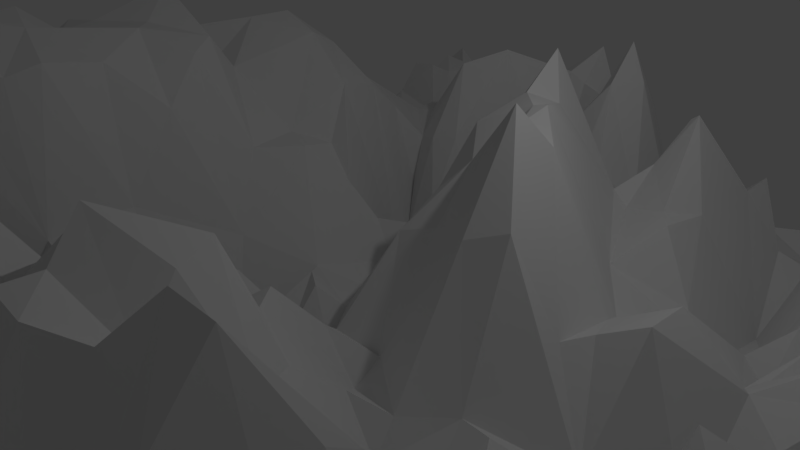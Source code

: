# Source: mountains1.blend  (saved by Blender 2.78.0; exported with 4.5.12 LTS)
import bpy
from mathutils import Matrix  # noqa: F401  (used for matrix-valued properties, if any)

bpy.ops.wm.read_factory_settings(use_empty=True)
scene = bpy.context.scene
scene.name = 'Scene'

# ---- collections
col_collection_1 = bpy.data.collections.new('Collection 1'); scene.collection.children.link(col_collection_1)

# ---- world
world_world = bpy.data.worlds.new('World'); scene.world = world_world
world_world.color = (0.05088, 0.05088, 0.05088)
world_world.use_sun_shadow = False
world_world.sun_shadow_jitter_overblur = 0.0
world_world.cycles.sampling_method = 'MANUAL'

# ---- cameras
cam_camera = bpy.data.cameras.new('Camera')
cam_camera.clip_end = 100.0
cam_camera.lens = 35.0
cam_camera.sensor_width = 32.0
cam_camera.sensor_height = 18.0
cam_camera.ortho_scale = 7.314
cam_camera.dof.focus_distance = 0.0
cam_camera.dof.aperture_fstop = 128.0

# ---- lights
light_lamp = bpy.data.lights.new('Lamp', 'POINT')
light_lamp.transmission_factor = 0.0
light_lamp.cutoff_distance = 30.0
light_lamp.energy = 100.0
light_lamp.shadow_buffer_clip_start = 1.001
light_lamp.shadow_soft_size = 0.1
light_lamp.shadow_maximum_resolution = 0.006
light_lamp.use_absolute_resolution = True

# ---- meshes
me_plane = bpy.data.meshes.new('Plane')
me_plane.from_pydata([(-1.0, -1.0, -0.148), (1.0, -1.0, -0.148), (-1.0, 1.0, -0.148), (1.0, 1.0, -0.148), (-1.0, 0.0, -0.1745), (0.0, -1.0, -0.1529), (1.0, 0.0, -0.1745), (0.0, 1.0, -0.1529), (0.0, 0.0, 0.01569), (-1.0, -0.5, -0.06275), (0.5, -1.0, -0.1735), (1.0, 0.5, -0.1), (-0.5, 1.0, 0.0), (-1.0, 0.5, -0.1), (-0.5, -1.0, 0.0), (1.0, -0.5, -0.06275), (0.5, 1.0, -0.1735), (0.0, 0.5, 0.2902), (0.0, -0.5, 0.3294), (-0.5, 0.0, 0.2275), (0.5, 0.0, -0.0951), (0.5, -0.5, -0.05098), (-0.5, -0.5, -0.1608), (-0.5, 0.5, 0.1118), (0.5, 0.5, -0.04902), (-1.0, -0.75, -0.1235), (0.75, -1.0, -0.04902), (1.0, 0.75, 0.02353), (-0.75, 1.0, 0.1137), (-1.0, 0.25, -0.1368), (-0.25, -1.0, 0.03137), (1.0, -0.25, -0.07843), (0.25, 1.0, -0.149), (0.0, 0.75, 0.1794), (0.0, -0.25, 0.1368), (-0.75, 0.0, 0.4137), (0.25, 0.0, 0.2216), (-1.0, -0.25, -0.07843), (0.25, -1.0, -0.149), (1.0, 0.25, -0.1368), (-0.25, 1.0, 0.03137), (-1.0, 0.75, 0.02353), (-0.75, -1.0, 0.1137), (1.0, -0.75, -0.1235), (0.75, 1.0, -0.04902), (0.0, 0.25, 0.2882), (0.0, -0.75, 0.09559), (-0.25, 0.0, -0.07451), (0.75, 0.0, -0.01176), (0.5, -0.25, -0.08775), (0.5, -0.75, -0.03529), (0.25, -0.5, 0.3353), (0.75, -0.5, -0.198), (-0.5, -0.25, 0.1113), (-0.5, -0.75, 0.2338), (-0.75, -0.5, 0.1314), (-0.25, -0.5, 0.2373), (-0.5, 0.75, 0.01961), (-0.5, 0.25, 0.199), (-0.75, 0.5, 0.1039), (-0.25, 0.5, -0.06863), (0.5, 0.75, -0.01275), (0.5, 0.25, 0.009314), (0.25, 0.5, 0.08824), (0.75, 0.5, 0.3784), (0.75, 0.25, -0.1216), (0.25, 0.25, 0.1059), (0.25, 0.75, 0.05686), (-0.25, 0.25, -0.1333), (-0.75, 0.25, 0.3294), (-0.75, 0.75, 1.192e-07), (-0.25, -0.75, 0.3176), (-0.75, -0.75, 0.0451), (-0.75, -0.25, 0.4245), (0.75, -0.75, -0.04804), (0.25, -0.75, -0.07549), (0.25, -0.25, -0.04706), (0.75, -0.25, -0.07745), (-0.25, -0.25, -0.08529), (-0.25, 0.75, 0.2147), (0.75, 0.75, 0.09804), (-1.0, -0.875, -0.126), (0.875, -1.0, -0.1387), (1.0, 0.875, -0.07181), (-0.875, 1.0, -0.01912), (-1.0, 0.125, -0.1904), (-0.125, -1.0, 0.02843), (1.0, -0.125, -0.1096), (0.125, 1.0, -0.1858), (0.0, 0.875, 0.0424), (0.0, -0.125, 0.01029), (-0.875, 0.0, 0.1721), (0.125, 0.0, 0.1294), (-1.0, -0.375, -0.1022), (0.375, -1.0, -0.08529), (1.0, 0.375, 0.07745), (-0.375, 1.0, 0.1279), (-1.0, 0.625, 0.06961), (-0.625, -1.0, 0.01029), (1.0, -0.625, -0.03137), (0.625, 1.0, 0.02892), (0.0, 0.375, 0.3206), (0.0, -0.625, 0.1414), (-0.375, 0.0, -0.04902), (0.625, 0.0, 0.01716), (0.5, -0.125, -0.08578), (0.5, -0.625, 0.02941), (0.125, -0.5, 0.1892), (0.625, -0.5, -0.1176), (-0.5, -0.125, 0.1892), (-0.5, -0.625, 0.02059), (-0.875, -0.5, 0.02353), (-0.375, -0.5, -0.07353), (-0.5, 0.875, 0.007843), (-0.5, 0.375, 0.1958), (-0.875, 0.5, 0.0549), (-0.375, 0.5, 0.06863), (0.5, 0.875, -0.1365), (0.5, 0.375, -0.1147), (0.125, 0.5, 0.04118), (0.625, 0.5, 0.102), (-1.0, -0.625, -0.03137), (0.625, -1.0, 0.02892), (1.0, 0.625, 0.06961), (-0.625, 1.0, 0.01029), (-1.0, 0.375, 0.07745), (-0.375, -1.0, 0.1279), (1.0, -0.375, -0.1022), (0.375, 1.0, -0.08529), (0.0, 0.625, 0.05784), (0.0, -0.375, 0.1887), (-0.625, 0.0, 0.373), (0.375, 0.0, -0.04461), (-1.0, -0.125, -0.1096), (0.125, -1.0, -0.1858), (1.0, 0.125, -0.1904), (-0.125, 1.0, 0.02843), (-1.0, 0.875, -0.07181), (-0.875, -1.0, -0.01912), (1.0, -0.875, -0.126), (0.875, 1.0, -0.1387), (0.0, 0.125, 0.1694), (0.0, -0.875, -0.04412), (-0.125, 0.0, -0.1294), (0.875, 0.0, -0.2083), (0.5, -0.375, -0.1782), (0.5, -0.875, -0.1221), (0.375, -0.5, 0.01471), (0.875, -0.5, -0.1853), (-0.5, -0.375, 0.05025), (-0.5, -0.875, 0.2054), (-0.625, -0.5, 0.3186), (-0.125, -0.5, 0.2225), (-0.5, 0.625, 0.07451), (-0.5, 0.125, 0.162), (-0.625, 0.5, 0.1029), (-0.125, 0.5, -0.07157), (0.5, 0.625, 0.02132), (0.5, 0.125, -0.02672), (0.375, 0.5, -0.1578), (0.875, 0.5, 0.1137), (0.75, 0.375, 0.08235), (0.75, 0.125, -0.1265), (0.625, 0.25, -0.007843), (0.875, 0.25, -0.1417), (0.25, 0.375, -0.0009804), (0.25, 0.125, 0.2044), (0.125, 0.25, 0.3412), (0.375, 0.25, 0.02549), (0.25, 0.875, 0.05294), (0.25, 0.625, 0.06471), (0.125, 0.75, 0.1044), (0.375, 0.75, -0.188), (-0.25, 0.375, -0.1843), (-0.25, 0.125, -0.1093), (-0.375, 0.25, 0.03995), (-0.125, 0.25, 0.07059), (-0.75, 0.375, 0.2162), (-0.75, 0.125, 0.3377), (-0.875, 0.25, 0.2615), (-0.625, 0.25, 0.3199), (-0.75, 0.875, -0.05049), (-0.75, 0.625, -0.03578), (-0.875, 0.75, -0.05098), (-0.625, 0.75, 0.1392), (-0.25, -0.625, 0.3387), (-0.25, -0.875, 0.2152), (-0.375, -0.75, -0.003922), (-0.125, -0.75, 0.3245), (-0.75, -0.625, 0.05637), (-0.75, -0.875, -0.06176), (-0.875, -0.75, 0.03358), (-0.625, -0.75, 0.02623), (-0.75, -0.125, 0.3657), (-0.75, -0.375, 0.3029), (-0.875, -0.25, 0.08235), (-0.625, -0.25, 0.4049), (0.75, -0.625, -0.2113), (0.75, -0.875, -0.1515), (0.625, -0.75, -0.08162), (0.875, -0.75, -0.03946), (0.25, -0.625, 0.1221), (0.25, -0.875, -0.1907), (0.125, -0.75, 0.07059), (0.375, -0.75, -0.1985), (0.25, -0.125, -0.04804), (0.25, -0.375, 0.05343), (0.125, -0.25, 0.04338), (0.375, -0.25, -0.0125), (0.75, -0.125, -0.01471), (0.75, -0.375, -0.1657), (0.625, -0.25, -0.02892), (0.875, -0.25, -0.1147), (-0.25, -0.125, -0.2265), (-0.25, -0.375, 0.005882), (-0.375, -0.25, -0.08333), (-0.125, -0.25, 0.1382), (-0.25, 0.875, 0.1407), (-0.25, 0.625, 0.04412), (-0.375, 0.75, 0.1767), (-0.125, 0.75, 0.1547), (0.75, 0.875, -0.06029), (0.75, 0.625, 0.2029), (0.625, 0.75, 0.08824), (0.875, 0.75, 0.1716), (0.875, 0.625, -0.03971), (0.625, 0.625, 0.07843), (0.625, 0.875, 0.05245), (-0.125, 0.625, 0.06471), (-0.375, 0.625, 0.2297), (-0.375, 0.875, 0.1069), (-0.125, -0.375, 0.1636), (-0.375, -0.375, 0.03787), (-0.375, -0.125, -0.08272), (0.875, -0.375, -0.1255), (0.625, -0.375, -0.1026), (0.625, -0.125, 0.1433), (0.375, -0.375, 0.1362), (0.125, -0.375, 0.3085), (0.125, -0.125, -0.08248), (0.375, -0.875, -0.1016), (0.125, -0.875, -0.0924), (0.125, -0.625, 0.2866), (0.875, -0.875, -0.1047), (0.625, -0.875, -0.0009804), (0.625, -0.625, -0.1513), (-0.625, -0.375, 0.3825), (-0.875, -0.375, -0.01838), (-0.875, -0.125, 0.1381), (-0.625, -0.875, 0.01532), (-0.875, -0.875, -0.1037), (-0.875, -0.625, 0.04069), (-0.125, -0.875, 0.1359), (-0.375, -0.875, 0.401), (-0.375, -0.625, -0.04179), (-0.625, 0.625, -0.03088), (-0.875, 0.625, -0.07953), (-0.875, 0.875, -0.08284), (-0.625, 0.125, 0.2605), (-0.875, 0.125, 0.2504), (-0.875, 0.375, 0.1852), (-0.125, 0.125, -0.0239), (-0.375, 0.125, 0.03676), (-0.375, 0.375, -0.1626), (0.375, 0.625, -0.2094), (0.125, 0.625, 0.1176), (0.125, 0.875, -0.08272), (0.375, 0.125, 0.06961), (0.125, 0.125, 0.3275), (0.125, 0.375, 0.1893), (0.875, 0.125, -0.1363), (0.625, 0.125, -0.1817), (0.625, 0.375, 0.09265), (0.875, 0.375, -0.09547), (0.375, 0.375, -0.05686), (0.375, 0.875, -0.1191), (-0.125, 0.375, 0.1564), (-0.625, 0.375, 0.2817), (-0.625, 0.875, 0.1168), (-0.125, -0.625, 0.4053), (-0.625, -0.625, -0.07463), (-0.625, -0.125, 0.3741), (0.875, -0.625, -0.1632), (0.375, -0.625, -0.07365), (0.375, -0.125, 0.009314), (0.875, -0.125, -0.2108), (-0.125, -0.125, -0.0625), (-0.125, 0.875, 0.1109), (0.875, 0.875, 0.04939), (-1.0, -0.9375, -0.1687), (0.9375, -1.0, -0.1748), (1.0, 0.9375, -0.1237), (-0.9375, 1.0, -0.09118), (-1.0, 0.0625, -0.1449), (-0.0625, -1.0, -0.05441), (1.0, -0.0625, -0.1626), (0.0625, 1.0, -0.2113), (0.0, 0.9375, -0.06924), (0.0, -0.0625, -0.09914), (-0.9375, 0.0, -0.01152), (0.0625, 0.0, 0.04485), (-1.0, -0.4375, -0.1233), (0.4375, -1.0, -0.06397), (1.0, 0.4375, 0.02365), (-0.4375, 1.0, 0.06495), (-1.0, 0.5625, 0.05), (-0.5625, -1.0, -0.001961), (1.0, -0.5625, -0.07733), (0.5625, 1.0, -0.1132), (0.0, 0.4375, 0.3703), (0.0, -0.5625, 0.208), (-0.4375, 0.0, 0.04142), (0.5625, 0.0, 0.01961), (0.5, -0.0625, -0.1196), (0.5, -0.5625, 0.003431), (0.0625, -0.5, 0.3892), (0.5625, -0.5, -0.1588), (-0.5, -0.0625, 0.2065), (-0.5, -0.5625, -0.245), (-0.9375, -0.5, -0.01765), (-0.4375, -0.5, -0.2294), (-0.5, 0.9375, 0.01103), (-0.5, 0.4375, 0.188), (-0.9375, 0.5, -0.08824), (-0.4375, 0.5, -0.06176), (0.5, 0.9375, -0.155), (0.5, 0.4375, -0.1426), (0.0625, 0.5, 0.1696), (0.5625, 0.5, -0.04069), (-1.0, -0.6875, -0.09902), (0.6875, -1.0, -0.01863), (1.0, 0.6875, 0.02941), (-0.6875, 1.0, 0.07181), (-1.0, 0.3125, -0.1082), (-0.3125, -1.0, 0.1451), (1.0, -0.3125, -0.06213), (0.3125, 1.0, -0.09485), (0.0, 0.6875, 0.1488), (0.0, -0.3125, 0.1045), (-0.6875, 0.0, 0.3895), (0.3125, 0.0, 0.1255), (-1.0, -0.1875, -0.05564), (0.1875, -1.0, -0.1983), (1.0, 0.1875, -0.1792), (-0.1875, 1.0, 0.03701), (-1.0, 0.8125, -0.02463), (-0.8125, -1.0, 0.06471), (1.0, -0.8125, -0.2385), (0.8125, 1.0, -0.06299), (0.0, 0.1875, 0.2032), (0.0, -0.8125, 0.04436), (-0.1875, 0.0, -0.04534), (0.8125, 0.0, -0.1282), (0.5, -0.3125, -0.1621), (0.5, -0.8125, -0.07868), (0.3125, -0.5, 0.3132), (0.8125, -0.5, -0.1789), (-0.5, -0.3125, 0.05294), (-0.5, -0.8125, 0.2463), (-0.6875, -0.5, 0.3265), (-0.1875, -0.5, 0.1152), (-0.5, 0.6875, 0.04706), (-0.5, 0.1875, 0.1241), (-0.6875, 0.5, 0.08824), (-0.1875, 0.5, -0.2608), (0.5, 0.6875, 0.001348), (0.5, 0.1875, 0.03995), (0.3125, 0.5, -0.0299), (0.8125, 0.5, 0.2799), (0.75, 0.4375, 0.2797), (0.75, 0.1875, -0.1902), (0.5625, 0.25, -0.005515), (0.8125, 0.25, -0.1446), (0.25, 0.4375, 0.0674), (0.25, 0.1875, 0.1752), (0.0625, 0.25, 0.2984), (0.3125, 0.25, 0.001471), (0.25, 0.9375, -0.0848), (0.25, 0.6875, 0.06225), (0.0625, 0.75, -0.04779), (0.3125, 0.75, -0.1077), (-0.25, 0.4375, -0.1775), (-0.25, 0.1875, -0.1125), (-0.4375, 0.25, 0.1042), (-0.1875, 0.25, -0.04865), (-0.75, 0.4375, 0.1723), (-0.75, 0.1875, 0.326), (-0.9375, 0.25, 0.08431), (-0.6875, 0.25, 0.3447), (-0.75, 0.9375, -0.02941), (-0.75, 0.6875, 0.0152), (-0.9375, 0.75, -0.14), (-0.6875, 0.75, 0.131), (-0.25, -0.5625, 0.3728), (-0.25, -0.8125, 0.2422), (-0.4375, -0.75, 0.1749), (-0.1875, -0.75, 0.3945), (-0.75, -0.5625, 0.09044), (-0.75, -0.8125, 0.04363), (-0.9375, -0.75, -0.0951), (-0.6875, -0.75, 0.07794), (-0.75, -0.0625, 0.3784), (-0.75, -0.3125, 0.3718), (-0.9375, -0.25, -0.0002451), (-0.6875, -0.25, 0.3912), (0.75, -0.5625, -0.1846), (0.75, -0.8125, -0.1196), (0.5625, -0.75, 0.02892), (0.8125, -0.75, -0.02929), (0.25, -0.5625, 0.3184), (0.25, -0.8125, -0.1321), (0.0625, -0.75, 0.0663), (0.3125, -0.75, -0.03321), (0.25, -0.0625, 0.09289), (0.25, -0.3125, -0.0152), (0.0625, -0.25, 0.09914), (0.3125, -0.25, -0.07218), (0.75, -0.0625, -0.02917), (0.75, -0.3125, -0.1235), (0.5625, -0.25, -0.1528), (0.8125, -0.25, -0.1658), (-0.25, -0.0625, -0.09926), (-0.25, -0.3125, -0.02426), (-0.4375, -0.25, 0.001225), (-0.1875, -0.25, -0.07402), (-0.25, 0.9375, 0.04436), (-0.25, 0.6875, 0.1534), (-0.4375, 0.75, 0.1039), (-0.1875, 0.75, 0.002451), (0.75, 0.9375, -0.02892), (0.75, 0.6875, 0.1787), (0.5625, 0.75, -0.0538), (0.8125, 0.75, -0.001593), (-1.0, -0.8125, -0.2385), (0.8125, -1.0, -0.06299), (1.0, 0.8125, -0.02463), (-0.8125, 1.0, 0.06471), (-1.0, 0.1875, -0.1792), (-0.1875, -1.0, 0.03701), (1.0, -0.1875, -0.05564), (0.1875, 1.0, -0.1983), (0.0, 0.8125, 0.1463), (0.0, -0.1875, 0.09498), (-0.8125, 0.0, 0.3186), (0.1875, 0.0, 0.2152), (-1.0, -0.3125, -0.06213), (0.3125, -1.0, -0.09485), (1.0, 0.3125, -0.1082), (-0.3125, 1.0, 0.1451), (-1.0, 0.6875, 0.02941), (-0.6875, -1.0, 0.07181), (1.0, -0.6875, -0.09902), (0.6875, 1.0, -0.01863), (0.0, 0.3125, 0.2686), (0.0, -0.6875, 0.121), (-0.3125, 0.0, -0.1701), (0.6875, 0.0, 0.09044), (0.5, -0.1875, -0.07488), (0.5, -0.6875, -0.007721), (0.1875, -0.5, 0.2255), (0.6875, -0.5, -0.1735), (-0.5, -0.1875, 0.1082), (-0.5, -0.6875, 0.1344), (-0.8125, -0.5, 0.04902), (-0.3125, -0.5, 0.1377), (-0.5, 0.8125, -0.01801), (-0.5, 0.3125, 0.2516), (-0.8125, 0.5, 0.123), (-0.3125, 0.5, 0.0451), (0.5, 0.8125, -0.1156), (0.5, 0.3125, -0.05245), (0.1875, 0.5, 0.03971), (0.6875, 0.5, 0.2363), (-1.0, -0.5625, -0.07733), (0.5625, -1.0, -0.1132), (1.0, 0.5625, 0.05), (-0.5625, 1.0, -0.001961), (-1.0, 0.4375, 0.02365), (-0.4375, -1.0, 0.06495), (1.0, -0.4375, -0.1233), (0.4375, 1.0, -0.06397), (0.0, 0.5625, 0.1616), (0.0, -0.4375, 0.2616), (-0.5625, 0.0, 0.3444), (0.4375, 0.0, -0.1787), (-1.0, -0.0625, -0.1626), (0.0625, -1.0, -0.2113), (1.0, 0.0625, -0.1449), (-0.0625, 1.0, -0.05441), (-1.0, 0.9375, -0.1237), (-0.9375, -1.0, -0.09118), (1.0, -0.9375, -0.1687), (0.9375, 1.0, -0.1748), (0.0, 0.0625, 0.1313), (0.0, -0.9375, -0.1613), (-0.0625, 0.0, -0.006863), (0.9375, 0.0, -0.2292), (0.5, -0.4375, -0.09363), (0.5, -0.9375, -0.1375), (0.4375, -0.5, -0.1181), (0.9375, -0.5, -0.1559), (-0.5, -0.4375, -0.05), (-0.5, -0.9375, 0.1325), (-0.5625, -0.5, 0.1221), (-0.0625, -0.5, 0.275), (-0.5, 0.5625, 0.04755), (-0.5, 0.0625, 0.1906), (-0.5625, 0.5, 0.1637), (-0.0625, 0.5, 0.1574), (0.5, 0.5625, -0.001348), (0.5, 0.0625, -0.1993), (0.4375, 0.5, -0.1196), (0.9375, 0.5, -0.04804), (0.75, 0.3125, -0.0527), (0.75, 0.0625, -0.001471), (0.6875, 0.25, -0.05502), (0.9375, 0.25, -0.1631), (0.25, 0.3125, 0.004412), (0.25, 0.0625, 0.2767), (0.1875, 0.25, 0.2294), (0.4375, 0.25, 0.06703), (0.25, 0.8125, 0.04044), (0.25, 0.5625, 0.06642), (0.1875, 0.75, 0.1456), (0.4375, 0.75, -0.02929), (-0.25, 0.3125, -0.04363), (-0.25, 0.0625, -0.05662), (-0.3125, 0.25, -0.009436), (-0.0625, 0.25, 0.1838), (-0.75, 0.3125, 0.2569), (-0.75, 0.0625, 0.3975), (-0.8125, 0.25, 0.2059), (-0.5625, 0.25, 0.2539), (-0.75, 0.8125, 0.009804), (-0.75, 0.5625, 0.04951), (-0.8125, 0.75, -0.0875), (-0.5625, 0.75, -0.003554), (-0.25, -0.6875, 0.3326), (-0.25, -0.9375, 0.1223), (-0.3125, -0.75, 0.1173), (-0.0625, -0.75, 0.1631), (-0.75, -0.6875, 0.05956), (-0.75, -0.9375, 0.08554), (-0.8125, -0.75, -0.01127), (-0.5625, -0.75, 0.1804), (-0.75, -0.1875, 0.3659), (-0.75, -0.4375, 0.174), (-0.8125, -0.25, 0.2798), (-0.5625, -0.25, 0.3598), (0.75, -0.6875, -0.08309), (0.75, -0.9375, -0.1154), (0.6875, -0.75, -0.05625), (0.9375, -0.75, -0.1744), (0.25, -0.6875, -0.001961), (0.25, -0.9375, -0.1157), (0.1875, -0.75, -0.03676), (0.4375, -0.75, -0.1402), (0.25, -0.1875, -0.1132), (0.25, -0.4375, 0.1895), (0.1875, -0.25, -0.02904), (0.4375, -0.25, -0.01458), (0.75, -0.1875, -0.04436), (0.75, -0.4375, -0.1667), (0.6875, -0.25, -0.01814), (0.9375, -0.25, -0.09461), (-0.25, -0.1875, -0.1603), (-0.25, -0.4375, 0.05392), (-0.3125, -0.25, -0.1463), (-0.0625, -0.25, 0.0348), (-0.25, 0.8125, 0.1949), (-0.25, 0.5625, -0.05956), (-0.3125, 0.75, 0.2289), (-0.0625, 0.75, 0.2833), (0.75, 0.8125, 0.02941), (0.75, 0.5625, 0.2713), (0.6875, 0.75, 0.2085), (0.9375, 0.75, 0.124), (0.875, 0.6875, 0.09755), (0.875, 0.5625, 0.004779), (0.8125, 0.625, 0.08781), (0.9375, 0.625, 0.1745), (0.625, 0.6875, 0.05913), (0.625, 0.5625, 0.08554), (0.5625, 0.625, -0.0492), (0.6875, 0.625, 0.2127), (0.625, 0.9375, 0.05515), (0.625, 0.8125, 0.07629), (0.5625, 0.875, -0.05496), (0.6875, 0.875, 0.15), (-0.125, 0.6875, 0.1819), (-0.125, 0.5625, -0.1106), (-0.1875, 0.625, 0.04939), (-0.0625, 0.625, 0.09853), (-0.375, 0.6875, 0.2098), (-0.375, 0.5625, 0.1974), (-0.4375, 0.625, 0.151), (-0.3125, 0.625, 0.2319), (-0.375, 0.9375, 0.03603), (-0.375, 0.8125, 0.1713), (-0.4375, 0.875, 0.1072), (-0.3125, 0.875, 0.1245), (-0.125, -0.3125, 0.1313), (-0.125, -0.4375, 0.135), (-0.1875, -0.375, 0.05392), (-0.0625, -0.375, 0.1667), (-0.375, -0.3125, -0.0367), (-0.375, -0.4375, -0.08799), (-0.4375, -0.375, 0.05803), (-0.3125, -0.375, 0.01091), (-0.375, -0.0625, -0.06275), (-0.375, -0.1875, -0.1027), (-0.4375, -0.125, 0.01556), (-0.3125, -0.125, -0.2273), (0.875, -0.3125, -0.1066), (0.875, -0.4375, -0.1773), (0.8125, -0.375, -0.1127), (0.9375, -0.375, -0.1458), (0.625, -0.3125, -0.1522), (0.625, -0.4375, -0.1029), (0.5625, -0.375, -0.1451), (0.6875, -0.375, -0.1466), (0.625, -0.0625, 0.1458), (0.625, -0.1875, 0.05423), (0.5625, -0.125, -0.07255), (0.6875, -0.125, 0.09706), (0.375, -0.3125, 0.09338), (0.375, -0.4375, 0.08241), (0.3125, -0.375, 0.1019), (0.4375, -0.375, -0.1232), (0.125, -0.3125, 0.1342), (0.125, -0.4375, 0.2867), (0.0625, -0.375, 0.2773), (0.1875, -0.375, 0.1084), (0.125, -0.0625, 0.03652), (0.125, -0.1875, -0.01955), (0.0625, -0.125, -0.07984), (0.1875, -0.125, -0.01814), (0.375, -0.8125, -0.1304), (0.375, -0.9375, -0.1205), (0.3125, -0.875, -0.1417), (0.4375, -0.875, 0.01415), (0.125, -0.8125, -0.04013), (0.125, -0.9375, -0.1728), (0.0625, -0.875, -0.1265), (0.1875, -0.875, -0.1946), (0.125, -0.5625, 0.2488), (0.125, -0.6875, 0.1721), (0.0625, -0.625, 0.3098), (0.1875, -0.625, 0.1529), (0.875, -0.8125, -0.101), (0.875, -0.9375, -0.1978), (0.8125, -0.875, -0.1794), (0.9375, -0.875, -0.1343), (0.625, -0.8125, -0.005821), (0.625, -0.9375, 0.04706), (0.5625, -0.875, 0.07702), (0.6875, -0.875, -0.07567), (0.625, -0.5625, -0.1248), (0.625, -0.6875, -0.08946), (0.5625, -0.625, -0.06176), (0.6875, -0.625, -0.1481), (-0.625, -0.3125, 0.3833), (-0.625, -0.4375, 0.4015), (-0.6875, -0.375, 0.4442), (-0.5625, -0.375, 0.3017), (-0.875, -0.3125, 0.04203), (-0.875, -0.4375, 0.01176), (-0.9375, -0.375, -0.04363), (-0.8125, -0.375, 0.1769), (-0.875, -0.0625, 0.1494), (-0.875, -0.1875, 0.1159), (-0.9375, -0.125, -0.09798), (-0.8125, -0.125, 0.368), (-0.625, -0.8125, 0.03376), (-0.625, -0.9375, -0.008824), (-0.6875, -0.875, 0.09491), (-0.5625, -0.875, 0.1044), (-0.875, -0.8125, -0.1298), (-0.875, -0.9375, -0.06127), (-0.9375, -0.875, -0.1491), (-0.8125, -0.875, -0.02941), (-0.875, -0.5625, 0.03352), (-0.875, -0.6875, 0.06195), (-0.9375, -0.625, -0.004412), (-0.8125, -0.625, 0.1819), (-0.125, -0.8125, 0.2485), (-0.125, -0.9375, 0.02604), (-0.1875, -0.875, 0.1827), (-0.0625, -0.875, 0.04969), (-0.375, -0.8125, 0.2235), (-0.375, -0.9375, 0.3591), (-0.4375, -0.875, 0.2931), (-0.3125, -0.875, 0.2611), (-0.375, -0.5625, -0.01213), (-0.375, -0.6875, -0.1064), (-0.4375, -0.625, -0.1566), (-0.3125, -0.625, 0.1273), (-0.625, 0.6875, 0.003922), (-0.625, 0.5625, 0.04001), (-0.6875, 0.625, -0.06072), (-0.5625, 0.625, 0.05754), (-0.875, 0.6875, -0.03168), (-0.875, 0.5625, -0.01219), (-0.9375, 0.625, -0.1127), (-0.8125, 0.625, -0.08775), (-0.875, 0.9375, 0.007598), (-0.875, 0.8125, -0.06078), (-0.9375, 0.875, -0.1157), (-0.8125, 0.875, -0.05993), (-0.625, 0.1875, 0.2782), (-0.625, 0.0625, 0.3621), (-0.6875, 0.125, 0.2544), (-0.5625, 0.125, 0.2153), (-0.875, 0.1875, 0.2684), (-0.875, 0.0625, 0.2195), (-0.9375, 0.125, 0.05631), (-0.8125, 0.125, 0.2922), (-0.875, 0.4375, 0.1335), (-0.875, 0.3125, 0.147), (-0.9375, 0.375, 0.1302), (-0.8125, 0.375, 0.2416), (-0.125, 0.1875, -0.006495), (-0.125, 0.0625, -0.05901), (-0.1875, 0.125, -0.1248), (-0.0625, 0.125, 0.08971), (-0.375, 0.1875, 0.06961), (-0.375, 0.0625, -0.006311), (-0.4375, 0.125, 0.1137), (-0.3125, 0.125, -0.04234), (-0.375, 0.4375, -0.2057), (-0.375, 0.3125, -0.04577), (-0.4375, 0.375, 0.04412), (-0.3125, 0.375, -0.1844), (0.375, 0.6875, -0.2262), (0.375, 0.5625, -0.1765), (0.3125, 0.625, -0.06618), (0.4375, 0.625, -0.159), (0.125, 0.6875, 0.1673), (0.125, 0.5625, 0.04228), (0.0625, 0.625, 0.01826), (0.1875, 0.625, 0.201), (0.125, 0.9375, -0.1767), (0.125, 0.8125, 0.04737), (0.0625, 0.875, -0.1314), (0.1875, 0.875, -0.02763), (0.375, 0.1875, 0.0625), (0.375, 0.0625, -0.04056), (0.3125, 0.125, 0.03346), (0.4375, 0.125, 0.1015), (0.125, 0.1875, 0.311), (0.125, 0.0625, 0.2461), (0.0625, 0.125, 0.198), (0.1875, 0.125, 0.3765), (0.125, 0.4375, 0.1062), (0.125, 0.3125, 0.264), (0.0625, 0.375, 0.2868), (0.1875, 0.375, 0.06176), (0.875, 0.1875, -0.09295), (0.875, 0.0625, -0.163), (0.8125, 0.125, -0.07598), (0.9375, 0.125, -0.2162), (0.625, 0.1875, -0.0492), (0.625, 0.0625, -0.2121), (0.5625, 0.125, -0.1432), (0.6875, 0.125, -0.2275), (0.625, 0.4375, 0.08205), (0.625, 0.3125, 0.03474), (0.5625, 0.375, 0.001471), (0.6875, 0.375, 0.1848), (0.875, 0.4375, 0.04847), (0.875, 0.3125, -0.198), (0.8125, 0.375, -0.01017), (0.9375, 0.375, -0.08713), (0.375, 0.4375, -0.1035), (0.375, 0.3125, -0.01612), (0.3125, 0.375, -0.05), (0.4375, 0.375, -0.0356), (0.375, 0.9375, -0.15), (0.375, 0.8125, -0.1556), (0.3125, 0.875, -0.1052), (0.4375, 0.875, -0.01183), (-0.125, 0.4375, 0.176), (-0.125, 0.3125, 0.1041), (-0.1875, 0.375, 0.04216), (-0.0625, 0.375, 0.224), (-0.625, 0.4375, 0.1941), (-0.625, 0.3125, 0.3434), (-0.6875, 0.375, 0.2436), (-0.5625, 0.375, 0.2757), (-0.625, 0.9375, 0.09216), (-0.625, 0.8125, 0.1074), (-0.6875, 0.875, 0.1284), (-0.5625, 0.875, 0.01863), (-0.125, -0.5625, 0.2593), (-0.125, -0.6875, 0.3742), (-0.1875, -0.625, 0.425), (-0.0625, -0.625, 0.2762), (-0.625, -0.5625, 0.0579), (-0.625, -0.6875, -0.04559), (-0.6875, -0.625, -0.1136), (-0.5625, -0.625, -0.08615), (-0.625, -0.0625, 0.3733), (-0.625, -0.1875, 0.3816), (-0.6875, -0.125, 0.4034), (-0.5625, -0.125, 0.3281), (0.875, -0.5625, -0.2066), (0.875, -0.6875, -0.1007), (0.8125, -0.625, -0.1544), (0.9375, -0.625, -0.1737), (0.375, -0.5625, 0.01397), (0.375, -0.6875, -0.1066), (0.3125, -0.625, 0.1936), (0.4375, -0.625, -0.1705), (0.375, -0.0625, -0.072), (0.375, -0.1875, -0.01477), (0.3125, -0.125, -0.03609), (0.4375, -0.125, -0.1176), (0.875, -0.0625, -0.2597), (0.875, -0.1875, -0.1936), (0.8125, -0.125, -0.1322), (0.9375, -0.125, -0.1568), (-0.125, -0.0625, -0.1331), (-0.125, -0.1875, 0.06991), (-0.1875, -0.125, -0.1877), (-0.0625, -0.125, -0.02702), (-0.125, 0.9375, 0.1279), (-0.125, 0.8125, 0.1615), (-0.1875, 0.875, 0.2507), (-0.0625, 0.875, 0.1956), (0.875, 0.9375, -0.007414), (0.875, 0.8125, 0.08591), (0.8125, 0.875, 0.1454), (0.9375, 0.875, -0.01225), (0.9375, 0.8125, 0.05028), (0.8125, 0.8125, 0.08676), (0.8125, 0.9375, 0.07623), (-0.0625, 0.8125, 0.2833), (-0.1875, 0.8125, 0.1741), (-0.1875, 0.9375, 0.1237), (-0.0625, -0.1875, 0.04706), (-0.1875, -0.1875, -0.1411), (-0.1875, -0.0625, -0.1191), (0.9375, -0.1875, -0.135), (0.8125, -0.1875, -0.1775), (0.8125, -0.0625, -0.1475), (0.4375, -0.1875, 0.0009804), (0.3125, -0.1875, -0.1321), (0.3125, -0.0625, -0.01149), (0.4375, -0.6875, -0.1206), (0.3125, -0.6875, 0.009222), (0.3125, -0.5625, 0.2046), (0.9375, -0.6875, -0.1816), (0.8125, -0.6875, -0.08637), (0.8125, -0.5625, -0.203), (-0.5625, -0.1875, 0.3444), (-0.6875, -0.1875, 0.3721), (-0.6875, -0.0625, 0.3703), (-0.5625, -0.6875, 0.1464), (-0.6875, -0.6875, 0.0773), (-0.6875, -0.5625, 0.0356), (-0.0625, -0.6875, 0.1733), (-0.1875, -0.6875, 0.39), (-0.1875, -0.5625, 0.3238), (-0.5625, 0.8125, -0.0402), (-0.6875, 0.8125, 0.08873), (-0.6875, 0.9375, 0.05686), (-0.5625, 0.3125, 0.3056), (-0.6875, 0.3125, 0.3306), (-0.6875, 0.4375, 0.1593), (-0.0625, 0.3125, 0.1799), (-0.1875, 0.3125, -0.01746), (-0.1875, 0.4375, -0.0667), (0.4375, 0.8125, -0.02546), (0.3125, 0.8125, -0.101), (0.3125, 0.9375, -0.1174), (0.4375, 0.3125, 0.01642), (0.3125, 0.3125, -0.02583), (0.3125, 0.4375, -0.02448), (0.9375, 0.3125, -0.2091), (0.8125, 0.3125, -0.1619), (0.8125, 0.4375, 0.1721), (0.6875, 0.3125, 0.04975), (0.5625, 0.3125, -0.04926), (0.5625, 0.4375, -0.004718), (0.6875, 0.0625, -0.0814), (0.5625, 0.0625, -0.2072), (0.5625, 0.1875, -0.08612), (0.9375, 0.0625, -0.2319), (0.8125, 0.0625, -0.09243), (0.8125, 0.1875, -0.08643), (0.1875, 0.3125, 0.1297), (0.0625, 0.3125, 0.3223), (0.0625, 0.4375, 0.2367), (0.1875, 0.0625, 0.3152), (0.0625, 0.0625, 0.1451), (0.0625, 0.1875, 0.2522), (0.4375, 0.0625, -0.03416), (0.3125, 0.0625, 0.08799), (0.3125, 0.1875, 0.02068), (0.1875, 0.8125, 0.02874), (0.0625, 0.8125, -0.05536), (0.0625, 0.9375, -0.2221), (0.1875, 0.5625, 0.1063), (0.0625, 0.5625, 0.09127), (0.0625, 0.6875, -0.02944), (0.4375, 0.5625, -0.1725), (0.3125, 0.5625, -0.03652), (0.3125, 0.6875, -0.0928), (-0.3125, 0.3125, -0.1114), (-0.4375, 0.3125, 0.1589), (-0.4375, 0.4375, -0.006219), (-0.3125, 0.0625, -0.08848), (-0.4375, 0.0625, 0.1115), (-0.4375, 0.1875, 0.1285), (-0.0625, 0.0625, 0.04779), (-0.1875, 0.0625, -0.09286), (-0.1875, 0.1875, -0.1218), (-0.8125, 0.3125, 0.2518), (-0.9375, 0.3125, 0.04782), (-0.9375, 0.4375, -0.02322), (-0.8125, 0.0625, 0.3152), (-0.9375, 0.0625, 0.04191), (-0.9375, 0.1875, 0.06575), (-0.5625, 0.0625, 0.3208), (-0.6875, 0.0625, 0.4174), (-0.6875, 0.1875, 0.3262), (-0.8125, 0.8125, -0.1105), (-0.9375, 0.8125, -0.14), (-0.9375, 0.9375, -0.06808), (-0.8125, 0.5625, 0.02846), (-0.9375, 0.5625, -0.1056), (-0.9375, 0.6875, -0.1238), (-0.5625, 0.5625, 0.1199), (-0.6875, 0.5625, 0.02255), (-0.6875, 0.6875, 0.02604), (-0.3125, -0.6875, 0.1224), (-0.4375, -0.6875, -0.01403), (-0.4375, -0.5625, -0.1319), (-0.3125, -0.9375, 0.2948), (-0.4375, -0.9375, 0.2372), (-0.4375, -0.8125, 0.2904), (-0.0625, -0.9375, -0.06976), (-0.1875, -0.9375, 0.1186), (-0.1875, -0.8125, 0.2956), (-0.8125, -0.6875, 0.1231), (-0.9375, -0.6875, -0.05925), (-0.9375, -0.5625, -0.002604), (-0.8125, -0.9375, -0.001011), (-0.9375, -0.9375, -0.1434), (-0.9375, -0.8125, -0.1209), (-0.5625, -0.9375, 0.0777), (-0.6875, -0.9375, 0.1807), (-0.6875, -0.8125, -0.003094), (-0.8125, -0.1875, 0.3034), (-0.9375, -0.1875, -0.05714), (-0.9375, -0.0625, -0.06103), (-0.8125, -0.4375, 0.1105), (-0.9375, -0.4375, -0.07142), (-0.9375, -0.3125, -0.0152), (-0.5625, -0.4375, 0.1841), (-0.6875, -0.4375, 0.4725), (-0.6875, -0.3125, 0.4117), (0.6875, -0.6875, -0.1036), (0.5625, -0.6875, 0.04387), (0.5625, -0.5625, -0.09838), (0.6875, -0.9375, 0.01348), (0.5625, -0.9375, -0.05784), (0.5625, -0.8125, 0.02623), (0.9375, -0.9375, -0.2132), (0.8125, -0.9375, -0.1992), (0.8125, -0.8125, -0.04396), (0.1875, -0.6875, 0.08539), (0.0625, -0.6875, 0.1436), (0.0625, -0.5625, 0.308), (0.1875, -0.9375, -0.1747), (0.0625, -0.9375, -0.1549), (0.0625, -0.8125, -0.01373), (0.4375, -0.9375, -0.005147), (0.3125, -0.9375, -0.09752), (0.3125, -0.8125, -0.1555), (0.1875, -0.1875, -0.121), (0.0625, -0.1875, -0.006373), (0.0625, -0.0625, -0.05025), (0.1875, -0.4375, 0.1041), (0.0625, -0.4375, 0.3419), (0.0625, -0.3125, 0.1807), (0.4375, -0.4375, -0.1163), (0.3125, -0.4375, 0.2637), (0.3125, -0.3125, 0.01562), (0.6875, -0.1875, 0.08113), (0.5625, -0.1875, -0.1382), (0.5625, -0.0625, -0.04118), (0.6875, -0.4375, -0.1409), (0.5625, -0.4375, -0.1685), (0.5625, -0.3125, -0.1559), (0.9375, -0.4375, -0.1669), (0.8125, -0.4375, -0.1436), (0.8125, -0.3125, -0.1479), (-0.3125, -0.1875, -0.2264), (-0.4375, -0.1875, -0.001195), (-0.4375, -0.0625, 0.07142), (-0.3125, -0.4375, 0.001471), (-0.4375, -0.4375, -0.06265), (-0.4375, -0.3125, 0.05218), (-0.0625, -0.4375, 0.1756), (-0.1875, -0.4375, 0.101), (-0.1875, -0.3125, 0.01333), (-0.3125, 0.8125, 0.1819), (-0.4375, 0.8125, 0.09069), (-0.4375, 0.9375, 0.01608), (-0.3125, 0.5625, 0.1635), (-0.4375, 0.5625, 0.07172), (-0.4375, 0.6875, 0.137), (-0.0625, 0.5625, -0.04773), (-0.1875, 0.5625, -0.1454), (-0.1875, 0.6875, 0.02344), (0.6875, 0.8125, 0.1832), (0.5625, 0.8125, -0.05077), (0.5625, 0.9375, -0.0451), (0.6875, 0.5625, 0.2451), (0.5625, 0.5625, -0.05604), (0.5625, 0.6875, -0.06863), (0.9375, 0.5625, 0.07794), (0.8125, 0.5625, 0.1718), (0.8125, 0.6875, -0.008732), (0.9375, 0.6875, 0.1692), (0.6875, 0.6875, 0.2054), (0.6875, 0.9375, 0.05732), (-0.0625, 0.6875, 0.1983), (-0.3125, 0.6875, 0.2521), (-0.3125, 0.9375, 0.006587), (-0.0625, -0.3125, 0.07993), (-0.3125, -0.3125, -0.08594), (-0.3125, -0.0625, -0.2047), (0.9375, -0.3125, -0.07601), (0.6875, -0.3125, -0.1271), (0.6875, -0.0625, 0.1134), (0.4375, -0.3125, -0.09093), (0.1875, -0.3125, 0.08024), (0.1875, -0.0625, 0.1051), (0.4375, -0.8125, -0.109), (0.1875, -0.8125, -0.1038), (0.1875, -0.5625, 0.2747), (0.9375, -0.8125, -0.09314), (0.6875, -0.8125, -0.1123), (0.6875, -0.5625, -0.175), (-0.5625, -0.3125, 0.3627), (-0.8125, -0.3125, 0.2435), (-0.8125, -0.0625, 0.3424), (-0.5625, -0.8125, 0.1368), (-0.8125, -0.8125, -0.07843), (-0.8125, -0.5625, 0.1218), (-0.0625, -0.8125, 0.1188), (-0.3125, -0.8125, 0.1453), (-0.3125, -0.5625, 0.2081), (-0.5625, 0.6875, 0.06593), (-0.8125, 0.6875, -0.04265), (-0.8125, 0.9375, -0.09191), (-0.5625, 0.1875, 0.2032), (-0.8125, 0.1875, 0.2818), (-0.8125, 0.4375, 0.2074), (-0.0625, 0.1875, 0.1316), (-0.3125, 0.1875, -0.008088), (-0.3125, 0.4375, -0.06988), (0.4375, 0.6875, -0.09828), (0.1875, 0.6875, 0.2255), (0.1875, 0.9375, -0.08946), (0.4375, 0.1875, 0.1061), (0.1875, 0.1875, 0.2912), (0.1875, 0.4375, 0.03015), (0.9375, 0.1875, -0.1883), (0.6875, 0.1875, -0.168), (0.6875, 0.4375, 0.2495), (0.9375, 0.4375, -0.09593), (0.4375, 0.4375, -0.09216), (0.4375, 0.9375, -0.05113), (-0.0625, 0.4375, 0.2463), (-0.5625, 0.4375, 0.1842), (-0.5625, 0.9375, 0.04338), (-0.0625, -0.5625, 0.225), (-0.5625, -0.5625, -0.173), (-0.5625, -0.0625, 0.3107), (0.9375, -0.5625, -0.1641), (0.4375, -0.5625, -0.1969), (0.4375, -0.0625, -0.1453), (0.9375, -0.0625, -0.2179), (-0.0625, -0.0625, -0.05368), (-0.0625, 0.9375, 0.0954), (0.9375, 0.9375, -0.09617)], [], [(1088, 291, 3, 492), (1087, 297, 7, 488), (1086, 298, 8, 495), (1085, 295, 6, 496), (1084, 313, 20, 484), (1083, 314, 21, 499), (1082, 307, 15, 500), (1081, 317, 19, 483), (1080, 318, 22, 503), (1079, 310, 18, 504), (1078, 321, 12, 476), (1077, 322, 23, 507), (1076, 309, 17, 508), (1075, 325, 16, 480), (1074, 326, 24, 511), (1073, 303, 11, 512), (1072, 369, 64, 472), (1071, 370, 65, 515), (1070, 343, 39, 516), (1069, 373, 63, 471), (1068, 374, 66, 519), (1067, 366, 62, 520), (1066, 377, 32, 440), (1065, 378, 67, 523), (1064, 365, 61, 524), (1063, 381, 60, 468), (1062, 382, 68, 527), (1061, 349, 45, 528), (1060, 385, 59, 467), (1059, 386, 69, 531), (1058, 362, 58, 532), (1057, 389, 28, 436), (1056, 390, 70, 535), (1055, 361, 57, 536), (1054, 393, 56, 464), (1053, 394, 71, 539), (1052, 350, 46, 540), (1051, 397, 55, 463), (1050, 398, 72, 543), (1049, 358, 54, 544), (1048, 401, 35, 443), (1047, 402, 73, 547), (1046, 357, 53, 548), (1045, 405, 52, 460), (1044, 406, 74, 551), (1043, 347, 43, 552), (1042, 409, 51, 459), (1041, 410, 75, 555), (1040, 354, 50, 556), (1039, 413, 36, 444), (1038, 414, 76, 559), (1037, 353, 49, 560), (1036, 417, 48, 456), (1035, 418, 77, 563), (1034, 335, 31, 564), (1033, 421, 47, 455), (1032, 422, 78, 567), (1031, 338, 34, 568), (1030, 425, 40, 448), (1029, 426, 79, 571), (1028, 337, 33, 572), (1027, 429, 44, 452), (1026, 430, 80, 575), (1025, 331, 27, 576), (1024, 577, 224, 432), (1023, 578, 225, 579), (1022, 475, 123, 580), (1021, 581, 223, 431), (1020, 582, 226, 583), (1019, 574, 222, 584), (1018, 585, 100, 308), (1017, 586, 227, 587), (1016, 573, 221, 588), (1015, 589, 220, 428), (1014, 590, 228, 591), (1013, 481, 129, 592), (1012, 593, 219, 427), (1011, 594, 229, 595), (1010, 570, 218, 596), (1009, 597, 96, 304), (1008, 598, 230, 599), (1007, 569, 217, 600), (1006, 601, 216, 424), (1005, 602, 231, 603), (1004, 482, 130, 604), (1003, 605, 215, 423), (1002, 606, 232, 607), (1001, 566, 214, 608), (1000, 609, 103, 311), (999, 610, 233, 611), (998, 565, 213, 612), (997, 613, 212, 420), (996, 614, 234, 615), (995, 479, 127, 616), (994, 617, 211, 419), (993, 618, 235, 619), (992, 562, 210, 620), (991, 621, 104, 312), (990, 622, 236, 623), (989, 561, 209, 624), (988, 625, 208, 416), (987, 626, 237, 627), (986, 497, 145, 628), (985, 629, 207, 415), (984, 630, 238, 631), (983, 558, 206, 632), (982, 633, 92, 300), (981, 634, 239, 635), (980, 557, 205, 636), (979, 637, 204, 412), (978, 638, 240, 639), (977, 498, 146, 640), (976, 641, 203, 411), (975, 642, 241, 643), (974, 554, 202, 644), (973, 645, 107, 315), (972, 646, 242, 647), (971, 553, 201, 648), (970, 649, 200, 408), (969, 650, 243, 651), (968, 491, 139, 652), (967, 653, 199, 407), (966, 654, 244, 655), (965, 550, 198, 656), (964, 657, 108, 316), (963, 658, 245, 659), (962, 549, 197, 660), (961, 661, 196, 404), (960, 662, 246, 663), (959, 501, 149, 664), (958, 665, 195, 403), (957, 666, 247, 667), (956, 546, 194, 668), (955, 669, 91, 299), (954, 670, 248, 671), (953, 545, 193, 672), (952, 673, 192, 400), (951, 674, 249, 675), (950, 502, 150, 676), (949, 677, 191, 399), (948, 678, 250, 679), (947, 542, 190, 680), (946, 681, 111, 319), (945, 682, 251, 683), (944, 541, 189, 684), (943, 685, 188, 396), (942, 686, 252, 687), (941, 494, 142, 688), (940, 689, 187, 395), (939, 690, 253, 691), (938, 538, 186, 692), (937, 693, 112, 320), (936, 694, 254, 695), (935, 537, 185, 696), (934, 697, 184, 392), (933, 698, 255, 699), (932, 505, 153, 700), (931, 701, 183, 391), (930, 702, 256, 703), (929, 534, 182, 704), (928, 705, 84, 292), (927, 706, 257, 707), (926, 533, 181, 708), (925, 709, 180, 388), (924, 710, 258, 711), (923, 506, 154, 712), (922, 713, 179, 387), (921, 714, 259, 715), (920, 530, 178, 716), (919, 717, 115, 323), (918, 718, 260, 719), (917, 529, 177, 720), (916, 721, 176, 384), (915, 722, 261, 723), (914, 493, 141, 724), (913, 725, 175, 383), (912, 726, 262, 727), (911, 526, 174, 728), (910, 729, 116, 324), (909, 730, 263, 731), (908, 525, 173, 732), (907, 733, 172, 380), (906, 734, 264, 735), (905, 509, 157, 736), (904, 737, 171, 379), (903, 738, 265, 739), (902, 522, 170, 740), (901, 741, 88, 296), (900, 742, 266, 743), (899, 521, 169, 744), (898, 745, 168, 376), (897, 746, 267, 747), (896, 510, 158, 748), (895, 749, 167, 375), (894, 750, 268, 751), (893, 518, 166, 752), (892, 753, 119, 327), (891, 754, 269, 755), (890, 517, 165, 756), (889, 757, 164, 372), (888, 758, 270, 759), (887, 487, 135, 760), (886, 761, 163, 371), (885, 762, 271, 763), (884, 514, 162, 764), (883, 765, 120, 328), (882, 766, 272, 767), (881, 513, 161, 768), (880, 769, 160, 368), (879, 770, 273, 771), (878, 447, 95, 772), (877, 773, 159, 367), (876, 774, 274, 775), (875, 470, 118, 776), (874, 777, 128, 336), (873, 778, 275, 779), (872, 469, 117, 780), (871, 781, 156, 364), (870, 782, 276, 783), (869, 453, 101, 784), (868, 785, 155, 363), (867, 786, 277, 787), (866, 466, 114, 788), (865, 789, 124, 332), (864, 790, 278, 791), (863, 465, 113, 792), (862, 793, 152, 360), (861, 794, 279, 795), (860, 454, 102, 796), (859, 797, 151, 359), (858, 798, 280, 799), (857, 462, 110, 800), (856, 801, 131, 339), (855, 802, 281, 803), (854, 461, 109, 804), (853, 805, 148, 356), (852, 806, 282, 807), (851, 451, 99, 808), (850, 809, 147, 355), (849, 810, 283, 811), (848, 458, 106, 812), (847, 813, 132, 340), (846, 814, 284, 815), (845, 457, 105, 816), (844, 817, 144, 352), (843, 818, 285, 819), (842, 439, 87, 820), (841, 821, 143, 351), (840, 822, 286, 823), (839, 442, 90, 824), (838, 825, 136, 344), (837, 826, 287, 827), (836, 441, 89, 828), (835, 829, 140, 348), (834, 830, 288, 831), (833, 435, 83, 832), (830, 833, 832, 288), (224, 576, 833, 830), (576, 27, 435, 833), (573, 834, 831, 221), (80, 432, 834, 573), (432, 224, 830, 834), (429, 835, 348, 44), (221, 831, 835, 429), (831, 288, 829, 835), (826, 836, 828, 287), (220, 572, 836, 826), (572, 33, 441, 836), (569, 837, 827, 217), (79, 428, 837, 569), (428, 220, 826, 837), (425, 838, 344, 40), (217, 827, 838, 425), (827, 287, 825, 838), (822, 839, 824, 286), (216, 568, 839, 822), (568, 34, 442, 839), (565, 840, 823, 213), (78, 424, 840, 565), (424, 216, 822, 840), (421, 841, 351, 47), (213, 823, 841, 421), (823, 286, 821, 841), (818, 842, 820, 285), (212, 564, 842, 818), (564, 31, 439, 842), (561, 843, 819, 209), (77, 420, 843, 561), (420, 212, 818, 843), (417, 844, 352, 48), (209, 819, 844, 417), (819, 285, 817, 844), (814, 845, 816, 284), (208, 560, 845, 814), (560, 49, 457, 845), (557, 846, 815, 205), (76, 416, 846, 557), (416, 208, 814, 846), (413, 847, 340, 36), (205, 815, 847, 413), (815, 284, 813, 847), (810, 848, 812, 283), (204, 556, 848, 810), (556, 50, 458, 848), (553, 849, 811, 201), (75, 412, 849, 553), (412, 204, 810, 849), (409, 850, 355, 51), (201, 811, 850, 409), (811, 283, 809, 850), (806, 851, 808, 282), (200, 552, 851, 806), (552, 43, 451, 851), (549, 852, 807, 197), (74, 408, 852, 549), (408, 200, 806, 852), (405, 853, 356, 52), (197, 807, 853, 405), (807, 282, 805, 853), (802, 854, 804, 281), (196, 548, 854, 802), (548, 53, 461, 854), (545, 855, 803, 193), (73, 404, 855, 545), (404, 196, 802, 855), (401, 856, 339, 35), (193, 803, 856, 401), (803, 281, 801, 856), (798, 857, 800, 280), (192, 544, 857, 798), (544, 54, 462, 857), (541, 858, 799, 189), (72, 400, 858, 541), (400, 192, 798, 858), (397, 859, 359, 55), (189, 799, 859, 397), (799, 280, 797, 859), (794, 860, 796, 279), (188, 540, 860, 794), (540, 46, 454, 860), (537, 861, 795, 185), (71, 396, 861, 537), (396, 188, 794, 861), (393, 862, 360, 56), (185, 795, 862, 393), (795, 279, 793, 862), (790, 863, 792, 278), (184, 536, 863, 790), (536, 57, 465, 863), (533, 864, 791, 181), (70, 392, 864, 533), (392, 184, 790, 864), (389, 865, 332, 28), (181, 791, 865, 389), (791, 278, 789, 865), (786, 866, 788, 277), (180, 532, 866, 786), (532, 58, 466, 866), (529, 867, 787, 177), (69, 388, 867, 529), (388, 180, 786, 867), (385, 868, 363, 59), (177, 787, 868, 385), (787, 277, 785, 868), (782, 869, 784, 276), (176, 528, 869, 782), (528, 45, 453, 869), (525, 870, 783, 173), (68, 384, 870, 525), (384, 176, 782, 870), (381, 871, 364, 60), (173, 783, 871, 381), (783, 276, 781, 871), (778, 872, 780, 275), (172, 524, 872, 778), (524, 61, 469, 872), (521, 873, 779, 169), (67, 380, 873, 521), (380, 172, 778, 873), (377, 874, 336, 32), (169, 779, 874, 377), (779, 275, 777, 874), (774, 875, 776, 274), (168, 520, 875, 774), (520, 62, 470, 875), (517, 876, 775, 165), (66, 376, 876, 517), (376, 168, 774, 876), (373, 877, 367, 63), (165, 775, 877, 373), (775, 274, 773, 877), (770, 878, 772, 273), (164, 516, 878, 770), (516, 39, 447, 878), (513, 879, 771, 161), (65, 372, 879, 513), (372, 164, 770, 879), (369, 880, 368, 64), (161, 771, 880, 369), (771, 273, 769, 880), (766, 881, 768, 272), (163, 515, 881, 766), (515, 65, 513, 881), (470, 882, 767, 118), (62, 371, 882, 470), (371, 163, 766, 882), (326, 883, 328, 24), (118, 767, 883, 326), (767, 272, 765, 883), (762, 884, 764, 271), (104, 456, 884, 762), (456, 48, 514, 884), (510, 885, 763, 158), (20, 312, 885, 510), (312, 104, 762, 885), (366, 886, 371, 62), (158, 763, 886, 366), (763, 271, 761, 886), (758, 887, 760, 270), (144, 496, 887, 758), (496, 6, 487, 887), (514, 888, 759, 162), (48, 352, 888, 514), (352, 144, 758, 888), (370, 889, 372, 65), (162, 759, 889, 370), (759, 270, 757, 889), (754, 890, 756, 269), (167, 519, 890, 754), (519, 66, 517, 890), (453, 891, 755, 101), (45, 375, 891, 453), (375, 167, 754, 891), (309, 892, 327, 17), (101, 755, 892, 309), (755, 269, 753, 892), (750, 893, 752, 268), (92, 444, 893, 750), (444, 36, 518, 893), (493, 894, 751, 141), (8, 300, 894, 493), (300, 92, 750, 894), (349, 895, 375, 45), (141, 751, 895, 349), (751, 268, 749, 895), (746, 896, 748, 267), (132, 484, 896, 746), (484, 20, 510, 896), (518, 897, 747, 166), (36, 340, 897, 518), (340, 132, 746, 897), (374, 898, 376, 66), (166, 747, 898, 374), (747, 267, 745, 898), (742, 899, 744, 266), (171, 523, 899, 742), (523, 67, 521, 899), (441, 900, 743, 89), (33, 379, 900, 441), (379, 171, 742, 900), (297, 901, 296, 7), (89, 743, 901, 297), (743, 266, 741, 901), (738, 902, 740, 265), (119, 471, 902, 738), (471, 63, 522, 902), (481, 903, 739, 129), (17, 327, 903, 481), (327, 119, 738, 903), (337, 904, 379, 33), (129, 739, 904, 337), (739, 265, 737, 904), (734, 905, 736, 264), (159, 511, 905, 734), (511, 24, 509, 905), (522, 906, 735, 170), (63, 367, 906, 522), (367, 159, 734, 906), (378, 907, 380, 67), (170, 735, 907, 378), (735, 264, 733, 907), (730, 908, 732, 263), (175, 527, 908, 730), (527, 68, 525, 908), (466, 909, 731, 114), (58, 383, 909, 466), (383, 175, 730, 909), (322, 910, 324, 23), (114, 731, 910, 322), (731, 263, 729, 910), (726, 911, 728, 262), (103, 455, 911, 726), (455, 47, 526, 911), (506, 912, 727, 154), (19, 311, 912, 506), (311, 103, 726, 912), (362, 913, 383, 58), (154, 727, 913, 362), (727, 262, 725, 913), (722, 914, 724, 261), (143, 495, 914, 722), (495, 8, 493, 914), (526, 915, 723, 174), (47, 351, 915, 526), (351, 143, 722, 915), (382, 916, 384, 68), (174, 723, 916, 382), (723, 261, 721, 916), (718, 917, 720, 260), (179, 531, 917, 718), (531, 69, 529, 917), (333, 918, 719, 125), (29, 387, 918, 333), (387, 179, 718, 918), (477, 919, 323, 13), (125, 719, 919, 477), (719, 260, 717, 919), (714, 920, 716, 259), (91, 443, 920, 714), (443, 35, 530, 920), (293, 921, 715, 85), (4, 299, 921, 293), (299, 91, 714, 921), (437, 922, 387, 29), (85, 715, 922, 437), (715, 259, 713, 922), (710, 923, 712, 258), (131, 483, 923, 710), (483, 19, 506, 923), (530, 924, 711, 178), (35, 339, 924, 530), (339, 131, 710, 924), (386, 925, 388, 69), (178, 711, 925, 386), (711, 258, 709, 925), (706, 926, 708, 257), (183, 535, 926, 706), (535, 70, 533, 926), (345, 927, 707, 137), (41, 391, 927, 345), (391, 183, 706, 927), (489, 928, 292, 2), (137, 707, 928, 489), (707, 257, 705, 928), (702, 929, 704, 256), (115, 467, 929, 702), (467, 59, 534, 929), (305, 930, 703, 97), (13, 323, 930, 305), (323, 115, 702, 930), (449, 931, 391, 41), (97, 703, 931, 449), (703, 256, 701, 931), (698, 932, 700, 255), (155, 507, 932, 698), (507, 23, 505, 932), (534, 933, 699, 182), (59, 363, 933, 534), (363, 155, 698, 933), (390, 934, 392, 70), (182, 699, 934, 390), (699, 255, 697, 934), (694, 935, 696, 254), (187, 539, 935, 694), (539, 71, 537, 935), (462, 936, 695, 110), (54, 395, 936, 462), (395, 187, 694, 936), (318, 937, 320, 22), (110, 695, 937, 318), (695, 254, 693, 937), (690, 938, 692, 253), (126, 334, 938, 690), (334, 30, 538, 938), (502, 939, 691, 150), (14, 478, 939, 502), (478, 126, 690, 939), (358, 940, 395, 54), (150, 691, 940, 358), (691, 253, 689, 940), (686, 941, 688, 252), (86, 294, 941, 686), (294, 5, 494, 941), (538, 942, 687, 186), (30, 438, 942, 538), (438, 86, 686, 942), (394, 943, 396, 71), (186, 687, 943, 394), (687, 252, 685, 943), (682, 944, 684, 251), (191, 543, 944, 682), (543, 72, 541, 944), (329, 945, 683, 121), (25, 399, 945, 329), (399, 191, 682, 945), (473, 946, 319, 9), (121, 683, 946, 473), (683, 251, 681, 946), (678, 947, 680, 250), (138, 346, 947, 678), (346, 42, 542, 947), (289, 948, 679, 81), (0, 490, 948, 289), (490, 138, 678, 948), (433, 949, 399, 25), (81, 679, 949, 433), (679, 250, 677, 949), (674, 950, 676, 249), (98, 306, 950, 674), (306, 14, 502, 950), (542, 951, 675, 190), (42, 450, 951, 542), (450, 98, 674, 951), (398, 952, 400, 72), (190, 675, 952, 398), (675, 249, 673, 952), (670, 953, 672, 248), (195, 547, 953, 670), (547, 73, 545, 953), (341, 954, 671, 133), (37, 403, 954, 341), (403, 195, 670, 954), (485, 955, 299, 4), (133, 671, 955, 485), (671, 248, 669, 955), (666, 956, 668, 247), (111, 463, 956, 666), (463, 55, 546, 956), (301, 957, 667, 93), (9, 319, 957, 301), (319, 111, 666, 957), (445, 958, 403, 37), (93, 667, 958, 445), (667, 247, 665, 958), (662, 959, 664, 246), (151, 503, 959, 662), (503, 22, 501, 959), (546, 960, 663, 194), (55, 359, 960, 546), (359, 151, 662, 960), (402, 961, 404, 73), (194, 663, 961, 402), (663, 246, 661, 961), (658, 962, 660, 245), (199, 551, 962, 658), (551, 74, 549, 962), (458, 963, 659, 106), (50, 407, 963, 458), (407, 199, 658, 963), (314, 964, 316, 21), (106, 659, 964, 314), (659, 245, 657, 964), (654, 965, 656, 244), (122, 330, 965, 654), (330, 26, 550, 965), (498, 966, 655, 146), (10, 474, 966, 498), (474, 122, 654, 966), (354, 967, 407, 50), (146, 655, 967, 354), (655, 244, 653, 967), (650, 968, 652, 243), (82, 290, 968, 650), (290, 1, 491, 968), (550, 969, 651, 198), (26, 434, 969, 550), (434, 82, 650, 969), (406, 970, 408, 74), (198, 651, 970, 406), (651, 243, 649, 970), (646, 971, 648, 242), (203, 555, 971, 646), (555, 75, 553, 971), (454, 972, 647, 102), (46, 411, 972, 454), (411, 203, 646, 972), (310, 973, 315, 18), (102, 647, 973, 310), (647, 242, 645, 973), (642, 974, 644, 241), (134, 342, 974, 642), (342, 38, 554, 974), (494, 975, 643, 142), (5, 486, 975, 494), (486, 134, 642, 975), (350, 976, 411, 46), (142, 643, 976, 350), (643, 241, 641, 976), (638, 977, 640, 240), (94, 302, 977, 638), (302, 10, 498, 977), (554, 978, 639, 202), (38, 446, 978, 554), (446, 94, 638, 978), (410, 979, 412, 75), (202, 639, 979, 410), (639, 240, 637, 979), (634, 980, 636, 239), (207, 559, 980, 634), (559, 76, 557, 980), (442, 981, 635, 90), (34, 415, 981, 442), (415, 207, 634, 981), (298, 982, 300, 8), (90, 635, 982, 298), (635, 239, 633, 982), (630, 983, 632, 238), (107, 459, 983, 630), (459, 51, 558, 983), (482, 984, 631, 130), (18, 315, 984, 482), (315, 107, 630, 984), (338, 985, 415, 34), (130, 631, 985, 338), (631, 238, 629, 985), (626, 986, 628, 237), (147, 499, 986, 626), (499, 21, 497, 986), (558, 987, 627, 206), (51, 355, 987, 558), (355, 147, 626, 987), (414, 988, 416, 76), (206, 627, 988, 414), (627, 237, 625, 988), (622, 989, 624, 236), (211, 563, 989, 622), (563, 77, 561, 989), (457, 990, 623, 105), (49, 419, 990, 457), (419, 211, 622, 990), (313, 991, 312, 20), (105, 623, 991, 313), (623, 236, 621, 991), (618, 992, 620, 235), (108, 460, 992, 618), (460, 52, 562, 992), (497, 993, 619, 145), (21, 316, 993, 497), (316, 108, 618, 993), (353, 994, 419, 49), (145, 619, 994, 353), (619, 235, 617, 994), (614, 995, 616, 234), (148, 500, 995, 614), (500, 15, 479, 995), (562, 996, 615, 210), (52, 356, 996, 562), (356, 148, 614, 996), (418, 997, 420, 77), (210, 615, 997, 418), (615, 234, 613, 997), (610, 998, 612, 233), (215, 567, 998, 610), (567, 78, 565, 998), (461, 999, 611, 109), (53, 423, 999, 461), (423, 215, 610, 999), (317, 1000, 311, 19), (109, 611, 1000, 317), (611, 233, 609, 1000), (606, 1001, 608, 232), (112, 464, 1001, 606), (464, 56, 566, 1001), (501, 1002, 607, 149), (22, 320, 1002, 501), (320, 112, 606, 1002), (357, 1003, 423, 53), (149, 607, 1003, 357), (607, 232, 605, 1003), (602, 1004, 604, 231), (152, 504, 1004, 602), (504, 18, 482, 1004), (566, 1005, 603, 214), (56, 360, 1005, 566), (360, 152, 602, 1005), (422, 1006, 424, 78), (214, 603, 1006, 422), (603, 231, 601, 1006), (598, 1007, 600, 230), (219, 571, 1007, 598), (571, 79, 569, 1007), (465, 1008, 599, 113), (57, 427, 1008, 465), (427, 219, 598, 1008), (321, 1009, 304, 12), (113, 599, 1009, 321), (599, 230, 597, 1009), (594, 1010, 596, 229), (116, 468, 1010, 594), (468, 60, 570, 1010), (505, 1011, 595, 153), (23, 324, 1011, 505), (324, 116, 594, 1011), (361, 1012, 427, 57), (153, 595, 1012, 361), (595, 229, 593, 1012), (590, 1013, 592, 228), (156, 508, 1013, 590), (508, 17, 481, 1013), (570, 1014, 591, 218), (60, 364, 1014, 570), (364, 156, 590, 1014), (426, 1015, 428, 79), (218, 591, 1015, 426), (591, 228, 589, 1015), (586, 1016, 588, 227), (223, 575, 1016, 586), (575, 80, 573, 1016), (469, 1017, 587, 117), (61, 431, 1017, 469), (431, 223, 586, 1017), (325, 1018, 308, 16), (117, 587, 1018, 325), (587, 227, 585, 1018), (582, 1019, 584, 226), (120, 472, 1019, 582), (472, 64, 574, 1019), (509, 1020, 583, 157), (24, 328, 1020, 509), (328, 120, 582, 1020), (365, 1021, 431, 61), (157, 583, 1021, 365), (583, 226, 581, 1021), (578, 1022, 580, 225), (160, 512, 1022, 578), (512, 11, 475, 1022), (574, 1023, 579, 222), (64, 368, 1023, 574), (368, 160, 578, 1023), (430, 1024, 432, 80), (222, 579, 1024, 430), (579, 225, 577, 1024), (577, 1025, 576, 224), (225, 580, 1025, 577), (580, 123, 331, 1025), (581, 1026, 575, 223), (226, 584, 1026, 581), (584, 222, 430, 1026), (585, 1027, 452, 100), (227, 588, 1027, 585), (588, 221, 429, 1027), (589, 1028, 572, 220), (228, 592, 1028, 589), (592, 129, 337, 1028), (593, 1029, 571, 219), (229, 596, 1029, 593), (596, 218, 426, 1029), (597, 1030, 448, 96), (230, 600, 1030, 597), (600, 217, 425, 1030), (601, 1031, 568, 216), (231, 604, 1031, 601), (604, 130, 338, 1031), (605, 1032, 567, 215), (232, 608, 1032, 605), (608, 214, 422, 1032), (609, 1033, 455, 103), (233, 612, 1033, 609), (612, 213, 421, 1033), (613, 1034, 564, 212), (234, 616, 1034, 613), (616, 127, 335, 1034), (617, 1035, 563, 211), (235, 620, 1035, 617), (620, 210, 418, 1035), (621, 1036, 456, 104), (236, 624, 1036, 621), (624, 209, 417, 1036), (625, 1037, 560, 208), (237, 628, 1037, 625), (628, 145, 353, 1037), (629, 1038, 559, 207), (238, 632, 1038, 629), (632, 206, 414, 1038), (633, 1039, 444, 92), (239, 636, 1039, 633), (636, 205, 413, 1039), (637, 1040, 556, 204), (240, 640, 1040, 637), (640, 146, 354, 1040), (641, 1041, 555, 203), (241, 644, 1041, 641), (644, 202, 410, 1041), (645, 1042, 459, 107), (242, 648, 1042, 645), (648, 201, 409, 1042), (649, 1043, 552, 200), (243, 652, 1043, 649), (652, 139, 347, 1043), (653, 1044, 551, 199), (244, 656, 1044, 653), (656, 198, 406, 1044), (657, 1045, 460, 108), (245, 660, 1045, 657), (660, 197, 405, 1045), (661, 1046, 548, 196), (246, 664, 1046, 661), (664, 149, 357, 1046), (665, 1047, 547, 195), (247, 668, 1047, 665), (668, 194, 402, 1047), (669, 1048, 443, 91), (248, 672, 1048, 669), (672, 193, 401, 1048), (673, 1049, 544, 192), (249, 676, 1049, 673), (676, 150, 358, 1049), (677, 1050, 543, 191), (250, 680, 1050, 677), (680, 190, 398, 1050), (681, 1051, 463, 111), (251, 684, 1051, 681), (684, 189, 397, 1051), (685, 1052, 540, 188), (252, 688, 1052, 685), (688, 142, 350, 1052), (689, 1053, 539, 187), (253, 692, 1053, 689), (692, 186, 394, 1053), (693, 1054, 464, 112), (254, 696, 1054, 693), (696, 185, 393, 1054), (697, 1055, 536, 184), (255, 700, 1055, 697), (700, 153, 361, 1055), (701, 1056, 535, 183), (256, 704, 1056, 701), (704, 182, 390, 1056), (705, 1057, 436, 84), (257, 708, 1057, 705), (708, 181, 389, 1057), (709, 1058, 532, 180), (258, 712, 1058, 709), (712, 154, 362, 1058), (713, 1059, 531, 179), (259, 716, 1059, 713), (716, 178, 386, 1059), (717, 1060, 467, 115), (260, 720, 1060, 717), (720, 177, 385, 1060), (721, 1061, 528, 176), (261, 724, 1061, 721), (724, 141, 349, 1061), (725, 1062, 527, 175), (262, 728, 1062, 725), (728, 174, 382, 1062), (729, 1063, 468, 116), (263, 732, 1063, 729), (732, 173, 381, 1063), (733, 1064, 524, 172), (264, 736, 1064, 733), (736, 157, 365, 1064), (737, 1065, 523, 171), (265, 740, 1065, 737), (740, 170, 378, 1065), (741, 1066, 440, 88), (266, 744, 1066, 741), (744, 169, 377, 1066), (745, 1067, 520, 168), (267, 748, 1067, 745), (748, 158, 366, 1067), (749, 1068, 519, 167), (268, 752, 1068, 749), (752, 166, 374, 1068), (753, 1069, 471, 119), (269, 756, 1069, 753), (756, 165, 373, 1069), (757, 1070, 516, 164), (270, 760, 1070, 757), (760, 135, 343, 1070), (761, 1071, 515, 163), (271, 764, 1071, 761), (764, 162, 370, 1071), (765, 1072, 472, 120), (272, 768, 1072, 765), (768, 161, 369, 1072), (769, 1073, 512, 160), (273, 772, 1073, 769), (772, 95, 303, 1073), (773, 1074, 511, 159), (274, 776, 1074, 773), (776, 118, 326, 1074), (777, 1075, 480, 128), (275, 780, 1075, 777), (780, 117, 325, 1075), (781, 1076, 508, 156), (276, 784, 1076, 781), (784, 101, 309, 1076), (785, 1077, 507, 155), (277, 788, 1077, 785), (788, 114, 322, 1077), (789, 1078, 476, 124), (278, 792, 1078, 789), (792, 113, 321, 1078), (793, 1079, 504, 152), (279, 796, 1079, 793), (796, 102, 310, 1079), (797, 1080, 503, 151), (280, 800, 1080, 797), (800, 110, 318, 1080), (801, 1081, 483, 131), (281, 804, 1081, 801), (804, 109, 317, 1081), (805, 1082, 500, 148), (282, 808, 1082, 805), (808, 99, 307, 1082), (809, 1083, 499, 147), (283, 812, 1083, 809), (812, 106, 314, 1083), (813, 1084, 484, 132), (284, 816, 1084, 813), (816, 105, 313, 1084), (817, 1085, 496, 144), (285, 820, 1085, 817), (820, 87, 295, 1085), (821, 1086, 495, 143), (286, 824, 1086, 821), (824, 90, 298, 1086), (825, 1087, 488, 136), (287, 828, 1087, 825), (828, 89, 297, 1087), (829, 1088, 492, 140), (288, 832, 1088, 829), (832, 83, 291, 1088)])
me_plane.use_remesh_preserve_volume = False
me_plane.use_remesh_preserve_attributes = False
me_plane.use_mirror_vertex_groups = False
me_plane.update()

# ---- objects
ob_plane = bpy.data.objects.new('Plane', me_plane)
ob_lamp = bpy.data.objects.new('Lamp', light_lamp)
ob_camera = bpy.data.objects.new('Camera', cam_camera)

# ---- transforms, parenting, visibility, modifiers, constraints
ob_plane.location = (1.0, -0.6813, 0.001344)
ob_plane.scale = (6.766, 6.766, 6.766)
ob_plane.lineart.crease_threshold = 0.0
_m = ob_plane.modifiers.new('Decimate', 'DECIMATE')
_m.ratio = 0.4633
ob_lamp.location = (4.076, 1.005, 5.904)
ob_lamp.rotation_euler = (0.6503, 0.05522, 1.866)
ob_lamp.lock_rotations_4d = False
ob_lamp.empty_display_type = 'ARROWS'
ob_lamp.color = (0.0, 0.0, 0.0, 0.0)
ob_lamp.lineart.crease_threshold = 0.0
ob_camera.location = (7.481, -6.508, 5.344)
ob_camera.rotation_euler = (1.109, 0.0, 0.8149)
ob_camera.lock_rotations_4d = False
ob_camera.empty_display_type = 'ARROWS'
ob_camera.color = (0.0, 0.0, 0.0, 0.0)
ob_camera.display_type = 'WIRE'
ob_camera.lineart.crease_threshold = 0.0

# ---- collection membership
col_collection_1.objects.link(ob_plane)
col_collection_1.objects.link(ob_lamp)
col_collection_1.objects.link(ob_camera)

# ---- scene / render settings (as saved in the file)
scene.camera = ob_camera
scene.frame_start = 1; scene.frame_end = 250; scene.frame_set(1)
scene.render.engine = 'BLENDER_EEVEE_NEXT'
scene.render.resolution_percentage = 50
scene.render.dither_intensity = 0.0
scene.cycles.use_denoising = False
scene.cycles.samples = 128
scene.cycles.sampling_pattern = 'TABULATED_SOBOL'
scene.cycles.light_sampling_threshold = 0.0
scene.cycles.use_adaptive_sampling = False
scene.cycles.use_light_tree = False
scene.cycles.blur_glossy = 0.0
scene.cycles.sample_clamp_indirect = 0.0
scene.view_settings.view_transform = 'Standard'
bpy.context.view_layer.update()
